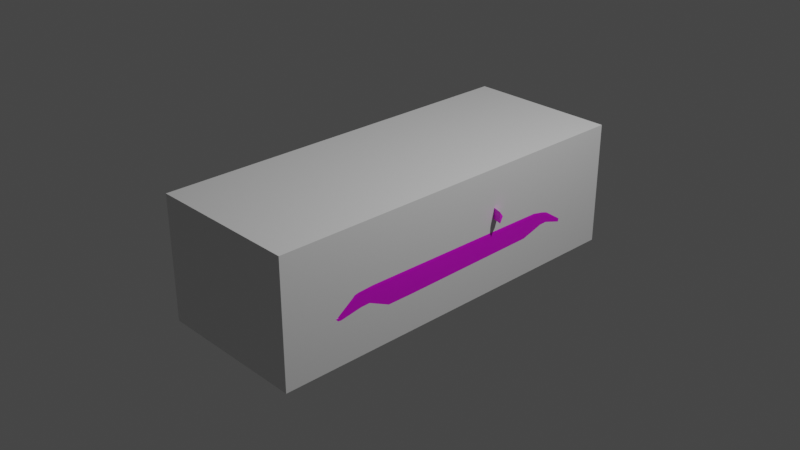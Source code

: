 # Source: cyborg.blend  (saved by Blender 3.4.6; exported with 4.5.12 LTS)
import bpy
from mathutils import Matrix  # noqa: F401  (used for matrix-valued properties, if any)

bpy.ops.wm.read_factory_settings(use_empty=True)
scene = bpy.context.scene
scene.name = 'Scene'

# ---- collections
col_collection = bpy.data.collections.new('Collection'); scene.collection.children.link(col_collection)

# ---- images (referenced by path relative to the original .blend; pixels are not part of the script)
import os
ASSET_DIR = os.environ.get("B2B_ASSET_DIR", "")  # directory of the original .blend (textures are referenced by path, not embedded)
HERE = os.path.dirname(os.path.abspath(__file__))  # packed textures are extracted next to this script under _unpacked/

def load_image(name, relpath, width, height, colorspace="sRGB"):
    """Load a texture the original file referenced (path relative to the .blend, or extracted next to this script)."""
    p = next((c for c in (os.path.join(HERE, relpath), os.path.join(ASSET_DIR, relpath)) if relpath and os.path.exists(c)), "")
    if p:
        img = bpy.data.images.load(p, check_existing=True)
        img.name = name
    else:  # same state as the original file: an image datablock whose file is absent (Cycles renders it pink)
        img = bpy.data.images.new(name, width, height)
        img.source = "FILE"
        img.filepath = "//" + (relpath or name)
    img.colorspace_settings.name = colorspace
    return img
img_mmgon_0_tga = load_image('mmgon_0.TGA', 'mmgon_0.TGA', 1024, 1024, 'sRGB')

# ---- materials (node trees are filled in below, after node groups)
mat_material = bpy.data.materials.new('Material')
mat_material.alpha_threshold = 0.0
mat_material.use_transparent_shadow = False
mat_material.roughness = 0.5
mat_material.line_color = (0.0, 0.0, 0.0, 1.0)
mat_material_001 = bpy.data.materials.new('Material.001')

# ---- node groups
ng_auto_smooth = bpy.data.node_groups.new('Auto Smooth', 'GeometryNodeTree')
_s = ng_auto_smooth.interface.new_socket(name='Geometry', in_out='OUTPUT', socket_type='NodeSocketGeometry')
_s = ng_auto_smooth.interface.new_socket(name='Geometry', in_out='INPUT', socket_type='NodeSocketGeometry')
_s = ng_auto_smooth.interface.new_socket(name='Angle', in_out='INPUT', socket_type='NodeSocketFloat')
_s.subtype = 'ANGLE'
_s.min_value = 0.0
_s.max_value = 3.142
ng_auto_smooth.is_modifier = True
_N = ng_auto_smooth.nodes; _L = ng_auto_smooth.links
n0 = _N.new('NodeGroupOutput'); n0.name = 'Group Output'; n0.location = (480, -100)
n1 = _N.new('NodeGroupInput'); n1.name = 'Group Input'; n1.location = (-420, -300)
n2 = _N.new('NodeGroupInput'); n2.name = 'Group Input.001'; n2.location = (-60, -100)
n3 = _N.new('GeometryNodeSetShadeSmooth'); n3.name = 'Set Shade Smooth'; n3.location = (120, -100)
n3.domain = 'EDGE'
n4 = _N.new('GeometryNodeSetShadeSmooth'); n4.name = 'Set Shade Smooth.001'; n4.location = (300, -100)
n5 = _N.new('GeometryNodeInputMeshEdgeAngle'); n5.name = 'Edge Angle'; n5.location = (-420, -220)
n6 = _N.new('GeometryNodeInputEdgeSmooth'); n6.name = 'Is Edge Smooth'; n6.location = (-60, -160)
n7 = _N.new('GeometryNodeInputShadeSmooth'); n7.name = 'Is Face Smooth'; n7.location = (-240, -340)
n8 = _N.new('FunctionNodeBooleanMath'); n8.name = 'Boolean Math'; n8.location = (-60, -220)
n9 = _N.new('FunctionNodeCompare'); n9.name = 'Compare'; n9.location = (-240, -180)
n9.operation = 'LESS_EQUAL'
_L.new(n5.outputs[0], n9.inputs[0])
_L.new(n4.outputs[0], n0.inputs[0])
_L.new(n1.outputs[1], n9.inputs[1])
_L.new(n9.outputs[0], n8.inputs[0])
_L.new(n7.outputs[0], n8.inputs[1])
_L.new(n2.outputs[0], n3.inputs[0])
_L.new(n6.outputs[0], n3.inputs[1])
_L.new(n3.outputs[0], n4.inputs[0])
_L.new(n8.outputs[0], n3.inputs[2])
n0.is_active_output = True

# ---- material node trees
mat_material.use_nodes = True; mat_material.node_tree.nodes.clear()
_N = mat_material.node_tree.nodes; _L = mat_material.node_tree.links
n0 = _N.new('ShaderNodeOutputMaterial'); n0.name = 'Material Output'; n0.location = (300, 300)
n1 = _N.new('ShaderNodeBsdfPrincipled'); n1.name = 'Principled BSDF'; n1.location = (10, 300)
n1.distribution = 'GGX'
n1.subsurface_method = 'RANDOM_WALK_SKIN'
n1.inputs[3].default_value = 1.45
n1.inputs[27].default_value = (0.0, 0.0, 0.0, 1.0)
n1.inputs[28].default_value = 1.0
_L.new(n1.outputs[0], n0.inputs[0])
n0.is_active_output = True
mat_material_001.use_nodes = True; mat_material_001.node_tree.nodes.clear()
_N = mat_material_001.node_tree.nodes; _L = mat_material_001.node_tree.links
n0 = _N.new('ShaderNodeBsdfPrincipled'); n0.name = 'Principled BSDF'; n0.location = (10, 300)
n0.distribution = 'GGX'
n0.subsurface_method = 'RANDOM_WALK_SKIN'
n0.inputs[3].default_value = 1.45
n0.inputs[27].default_value = (0.0, 0.0, 0.0, 1.0)
n0.inputs[28].default_value = 1.0
n1 = _N.new('ShaderNodeOutputMaterial'); n1.name = 'Material Output'; n1.location = (300, 300)
n2 = _N.new('ShaderNodeTexImage'); n2.name = 'Image Texture'; n2.location = (-363, 200)
n2.image = img_mmgon_0_tga
n2.interpolation = 'Closest'
n3 = _N.new('ShaderNodeMath'); n3.name = 'Math'; n3.location = (0, 0)
n3.hide = True
n3.operation = 'GREATER_THAN'
_L.new(n0.outputs[0], n1.inputs[0])
_L.new(n2.outputs[0], n0.inputs[0])
_L.new(n2.outputs[1], n3.inputs[0])
_L.new(n3.outputs[0], n0.inputs[4])
n1.is_active_output = True

# ---- world
world_world = bpy.data.worlds.new('World'); scene.world = world_world
world_world.use_nodes = True; world_world.node_tree.nodes.clear()
_N = world_world.node_tree.nodes; _L = world_world.node_tree.links
n0 = _N.new('ShaderNodeOutputWorld'); n0.name = 'World Output'; n0.location = (300, 300)
n1 = _N.new('ShaderNodeBackground'); n1.name = 'Background'; n1.location = (10, 300)
n1.inputs[0].default_value = (0.05088, 0.05088, 0.05088, 1.0)
_L.new(n1.outputs[0], n0.inputs[0])
n0.is_active_output = True
world_world.color = (0.05088, 0.05088, 0.05088)
world_world.use_sun_shadow = False
world_world.sun_shadow_jitter_overblur = 0.0

# ---- cameras
cam_camera = bpy.data.cameras.new('Camera')
cam_camera.clip_end = 100.0
cam_camera.ortho_scale = 7.314

# ---- lights
light_light = bpy.data.lights.new('Light', 'POINT')
light_light.transmission_factor = 0.0
light_light.energy = 1000.0
light_light.shadow_soft_size = 0.1
light_light.shadow_maximum_resolution = 0.006
light_light.use_absolute_resolution = True

# ---- meshes
me_cube = bpy.data.meshes.new('Cube')
me_cube.from_pydata([(1.0, 1.0, 1.0), (1.0, 1.0, -1.0), (1.0, -1.0, 1.0), (1.0, -1.0, -1.0), (-1.0, 1.0, 1.0), (-1.0, 1.0, -1.0), (-1.0, -1.0, 1.0), (-1.0, -1.0, -1.0)], [], [(0, 4, 6, 2), (3, 2, 6, 7), (7, 6, 4, 5), (5, 1, 3, 7), (1, 0, 2, 3), (5, 4, 0, 1)])
_uv = me_cube.uv_layers.new(name='UVMap')
_uv.uv.foreach_set('vector', [0.625, 0.5, 0.875, 0.5, 0.875, 0.75, 0.625, 0.75, 0.375, 0.75, 0.625, 0.75, 0.625, 1.0, 0.375, 1.0, 0.375, 0.0, 0.625, 0.0, 0.625, 0.25, 0.375, 0.25, 0.125, 0.5, 0.375, 0.5, 0.375, 0.75, 0.125, 0.75, 0.375, 0.5, 0.625, 0.5, 0.625, 0.75, 0.375, 0.75, 0.375, 0.25, 0.625, 0.25, 0.625, 0.5, 0.375, 0.5])
me_cube.materials.append(mat_material)
me_cube.use_mirror_vertex_groups = False
me_cube.update()
me_mmgon = bpy.data.meshes.new('mmgon')
me_mmgon.from_pydata([(53.4, 1.633, 107.0), (-53.4, 1.633, 107.0), (53.4, -0.133, 58.67), (-53.4, -0.133, 58.67), (57.07, 19.13, 61.0), (-57.07, 19.13, 61.0), (57.67, 32.67, 83.3), (-57.67, 32.67, 83.3), (56.83, 23.13, 101.0), (-56.83, 23.13, 101.0), (-53.47, -0.133, 83.3), (53.47, -0.133, 83.3), (53.5, -0.167, -58.87), (-53.5, -0.167, -58.87), (53.03, -1.9, -106.8), (-53.03, -1.9, -106.8), (56.83, 20.13, -102.8), (-56.83, 20.13, -102.8), (57.67, 30.87, -83.23), (-57.67, 30.87, -83.23), (57.07, 20.8, -63.57), (-57.07, 20.8, -63.57), (-53.3, -0.733, -83.23), (53.3, -0.733, -83.23), (47.4, 5.7, 120.6), (-47.4, 5.7, 120.6), (0.0, -1.867, -135.4), (-23.13, -1.867, -133.5), (23.13, -1.867, -133.5), (44.5, -1.867, -126.2), (-44.53, -1.867, -126.2), (0.0, 72.97, 83.3), (-47.8, 47.23, 99.7), (-52.2, 37.83, 106.8), (-51.83, 44.43, 34.3), (0.0, 48.87, 120.6), (-42.73, 47.9, 112.0), (-36.4, 71.2, 75.3), (0.0, 42.27, 127.2), (-52.53, 41.73, -50.67), (-41.4, 65.2, -19.03), (-37.77, 71.43, -7.433), (-36.6, 74.83, 33.37), (0.0, 77.53, 33.4), (-27.83, 31.7, 127.0), (-45.8, 31.7, 120.3), (-27.83, 39.13, 124.7), (-44.37, 42.27, 118.2), (0.0, 25.1, 129.2), (0.0, 39.13, 128.9), (0.0, 73.63, -12.27), (0.0, 39.0, -100.8), (-47.83, 36.63, -94.1), (0.0, 31.8, -123.1), (-44.03, 28.73, -122.0), (-24.17, 27.97, -129.7), (-53.5, 31.7, 106.8), (-53.57, 25.1, 111.4), (0.0, 23.13, 131.9), (0.0, 6.6, 129.2), (-25.4, 23.13, 130.4), (-45.83, 25.1, 121.4), (-47.73, 23.13, 123.1), (-52.53, 26.8, -111.0), (-53.63, 20.67, -111.0), (-22.07, 20.67, -132.7), (-44.53, 20.67, -125.2), (-55.17, 23.13, 113.9), (0.0, 44.93, -66.33), (0.0, 67.9, -25.5), (0.0, 20.67, -133.9), (47.83, 47.23, 99.7), (51.83, 44.43, 34.3), (52.23, 37.83, 106.8), (36.43, 71.2, 75.3), (42.73, 47.9, 112.0), (52.53, 41.73, -50.67), (41.4, 65.2, -19.03), (37.77, 71.43, -7.433), (36.6, 74.83, 33.37), (27.87, 31.7, 127.0), (27.87, 39.13, 124.7), (45.8, 31.7, 120.3), (44.37, 42.27, 118.2), (47.83, 36.63, -94.1), (44.03, 28.73, -122.0), (24.17, 27.97, -129.7), (53.5, 31.7, 106.8), (53.6, 25.1, 111.4), (25.43, 23.13, 130.4), (45.83, 25.1, 121.4), (47.73, 23.13, 123.1), (52.53, 26.8, -111.0), (53.63, 20.67, -111.0), (22.07, 20.67, -132.7), (44.53, 20.67, -125.2), (55.17, 23.13, 113.9), (-34.2, 72.73, 78.03), (-33.3, 71.0, 94.7), (-34.13, 73.0, 97.37), (-37.9, 65.73, 83.93), (0.0, 74.4, 84.33), (34.2, 72.73, 78.03), (33.3, 71.0, 94.7), (34.13, 73.0, 97.37), (37.9, 65.73, 83.93), (-46.1, 18.2, -127.7), (-23.17, 18.2, -135.6), (0.0, 18.2, -137.6), (23.17, 18.2, -135.6), (46.1, 18.2, -127.7), (0.0, 27.97, -130.6), (14.13, 74.3, 100.9), (-14.13, 74.3, 100.9), (-14.13, 71.97, 97.87), (14.13, 71.97, 97.87), (-29.9, 2.333, -53.83), (-29.9, 6.0, 110.6), (-29.9, 32.5, -102.6), (-29.9, 35.7, 59.0), (-29.9, 33.87, -62.5), (-29.9, 35.7, 100.9), (-29.9, 0.967, -113.1), (-29.9, 1.867, 52.13), (29.9, 2.333, -53.83), (29.9, 0.967, -113.1), (29.9, 32.5, -102.6), (29.9, 33.87, -62.5), (29.9, 6.0, 110.6), (29.9, 1.867, 52.13), (29.9, 35.7, 59.0), (29.9, 35.7, 100.9), (-52.13, 46.7, -41.17), (-62.43, 46.8, -36.6), (-64.23, 43.5, -32.13), (-52.37, 51.83, -35.57), (-63.43, 51.33, -32.53), (-50.37, 43.17, -35.97), (50.37, 43.17, -35.97), (52.13, 46.7, -41.17), (62.43, 46.8, -36.6), (64.23, 43.5, -32.13), (63.43, 51.33, -32.53), (52.37, 51.83, -35.57), (26.93, 1.333, 124.6), (26.93, 5.433, 124.6), (37.2, 1.333, 123.2), (37.2, 5.433, 123.2), (27.63, 2.033, 123.9), (27.63, 5.1, 121.2), (27.63, 5.1, 123.9), (27.63, 2.033, 110.9), (36.5, 2.033, 122.5), (36.5, 5.1, 119.8), (36.5, 5.1, 122.5), (36.5, 2.033, 109.6), (-44.26, 28.74, -122.1), (-24.29, 27.98, -129.9), (-52.81, 26.81, -111.1), (-53.91, 20.66, -111.1), (-22.18, 20.66, -132.9), (-44.77, 20.66, -125.3), (44.26, 28.74, -122.1), (24.29, 27.98, -129.9), (52.81, 26.81, -111.1), (53.91, 20.66, -111.1), (22.18, 20.66, -132.9), (44.77, 20.66, -125.3), (-52.54, 37.84, 106.8), (-28.02, 31.69, 127.1), (-46.1, 31.69, 120.4), (-28.02, 39.14, 124.8), (-44.66, 42.28, 118.2), (-53.85, 31.69, 106.8), (52.58, 37.84, 106.8), (28.05, 31.69, 127.1), (28.05, 39.14, 124.8), (46.1, 31.69, 120.4), (44.66, 42.28, 118.2), (53.85, 31.69, 106.8)], [], [(117, 121, 119, 123), (116, 120, 118, 122), (128, 129, 130, 131), (124, 125, 126, 127), (18, 19, 17, 16), (19, 18, 20, 21), (6, 7, 5, 4), (7, 6, 8, 9), (12, 13, 21, 20), (0, 1, 9, 8), (2, 4, 5, 3), (15, 14, 16, 17), (13, 12, 2, 3), (14, 15, 30, 29), (29, 30, 27, 28), (25, 1, 0, 24), (139, 138, 143), (140, 142, 141), (137, 132, 135), (136, 133, 134), (101, 114, 97), (101, 102, 115), (98, 97, 114), (17, 64, 15), (25, 67, 1), (8, 96, 0), (81, 49, 80), (46, 44, 49), (53, 86, 111), (95, 93, 110), (66, 106, 64), (103, 115, 102), (105, 74, 104), (105, 103, 74), (104, 103, 105), (102, 104, 74), (102, 74, 103), (101, 113, 112), (115, 114, 101), (100, 99, 37), (100, 37, 98), (99, 100, 98), (97, 37, 99), (97, 98, 37), (59, 25, 24), (49, 81, 38), (81, 83, 38), (24, 89, 59), (16, 92, 18), (91, 24, 96), (8, 88, 96), (84, 92, 85), (58, 89, 48), (96, 24, 0), (84, 76, 18), (84, 18, 92), (48, 90, 80), (82, 80, 90), (83, 73, 75), (8, 6, 87), (73, 71, 75), (14, 93, 16), (92, 16, 93), (91, 89, 24), (91, 90, 89), (90, 48, 89), (58, 59, 89), (87, 6, 73), (88, 8, 87), (86, 53, 85), (49, 48, 80), (76, 77, 72), (71, 73, 6), (71, 74, 75), (72, 71, 6), (55, 53, 111), (49, 38, 46), (25, 59, 60), (17, 19, 63), (62, 67, 25), (9, 67, 57), (52, 54, 63), (58, 48, 60), (9, 1, 67), (52, 19, 39), (52, 63, 19), (48, 44, 61), (45, 61, 44), (47, 36, 33), (9, 56, 7), (47, 46, 38), (33, 36, 32), (63, 64, 17), (62, 25, 60), (62, 60, 61), (61, 60, 48), (58, 60, 59), (56, 33, 7), (57, 56, 9), (55, 54, 53), (44, 48, 49), (39, 34, 40), (32, 34, 7), (32, 36, 37), (33, 32, 7), (26, 28, 27), (146, 147, 145, 144), (152, 155, 153, 154), (148, 150, 149, 151), (154, 153, 149, 150), (141, 142, 143, 138), (142, 140, 139, 143), (138, 139, 140, 141), (134, 137, 135, 136), (136, 135, 132, 133), (137, 134, 133, 132), (115, 112, 113, 114), (95, 85, 92, 93), (85, 95, 94, 86), (66, 64, 63, 54), (54, 55, 65, 66), (87, 73, 83, 82), (83, 81, 80, 82), (56, 45, 47, 33), (47, 45, 44, 46), (99, 98, 114, 113), (103, 104, 112, 115), (104, 102, 101, 112), (97, 99, 113, 101), (29, 110, 93, 14), (39, 19, 7, 34), (18, 76, 72, 6), (70, 65, 55, 111), (66, 65, 107, 106), (65, 70, 108, 107), (70, 94, 109, 108), (94, 95, 110, 109), (7, 19, 21, 5), (115, 112, 113, 114), (29, 28, 109, 110), (94, 70, 111, 86), (28, 26, 108, 109), (96, 88, 90, 91), (50, 78, 77, 69), (76, 68, 69, 77), (76, 84, 51, 68), (82, 90, 88, 87), (172, 170, 169, 171), (173, 170, 172, 168), (4, 2, 12, 20), (51, 84, 85, 53), (79, 78, 50, 43), (74, 71, 72, 79), (77, 78, 79, 72), (18, 6, 4, 20), (38, 83, 75, 35), (31, 35, 75, 74), (74, 79, 43, 31), (27, 30, 106, 107), (26, 27, 107, 108), (57, 67, 62, 61), (41, 50, 69, 40), (39, 40, 69, 68), (39, 68, 51, 52), (61, 45, 56, 57), (178, 176, 175, 177), (179, 174, 178, 177), (15, 64, 106, 30), (52, 51, 53, 54), (42, 43, 50, 41), (32, 37, 42, 34), (42, 41, 40, 34), (21, 13, 3, 5), (36, 47, 38, 35), (35, 31, 37, 36), (42, 37, 31, 43), (14, 16, 18, 23), (13, 21, 19, 22), (17, 15, 22, 19), (23, 18, 20, 12), (2, 4, 6, 11), (1, 9, 7, 10), (5, 3, 10, 7), (11, 6, 8, 0), (167, 162, 164, 165), (162, 167, 166, 163), (161, 159, 158, 156), (156, 157, 160, 161)])
me_mmgon.polygons.foreach_set('use_smooth', [True] * 188)
_uv = me_mmgon.uv_layers.new(name='UVMap')
_uv.uv.foreach_set('vector', [0.031, 0.0, 0.031, 0.031, 0.0, 0.031, 0.0, 0.0, 0.031, 0.0, 0.031, 0.031, 0.0, 0.031, 0.0, 0.0, 0.031, 0.0, 0.031, 0.031, 0.0, 0.031, 0.0, 0.0, 0.031, 0.0, 0.031, 0.031, 0.0, 0.031, 0.0, 0.0, 0.031, 0.0, 0.031, 0.031, 0.0, 0.031, 0.0, 0.0, 0.031, 0.0, 0.031, 0.031, 0.0, 0.031, 0.0, 0.0, 0.031, 0.0, 0.031, 0.031, 0.0, 0.031, 0.0, 0.0, 0.031, 0.0, 0.031, 0.031, 0.0, 0.031, 0.0, 0.0, 0.031, 0.0, 0.031, 0.031, 0.0, 0.031, 0.0, 0.0, 0.031, 0.0, 0.031, 0.031, 0.0, 0.031, 0.0, 0.0, 0.031, 0.0, 0.031, 0.031, 0.0, 0.031, 0.0, 0.0, 0.031, 0.0, 0.031, 0.031, 0.0, 0.031, 0.0, 0.0, 0.031, 0.0, 0.031, 0.031, 0.0, 0.031, 0.0, 0.0, 0.031, 0.0, 0.031, 0.031, 0.001883, 0.0324, 0.001883, 0.001404, 0.03265, 0.001404, 0.03265, 0.0324, 0.0, 0.0324, 0.0, 0.001404, 0.031, 0.0, 0.031, 0.031, 0.0, 0.031, 0.0, 0.0, 0.322, 0.914, 0.314, 0.898, 0.322, 0.937, 0.365, 0.914, 0.369, 0.933, 0.373, 0.898, 0.314, 0.898, 0.322, 0.914, 0.322, 0.937, 0.369, 0.933, 0.365, 0.914, 0.373, 0.898, 0.345, 0.98, 0.333, 0.949, 0.314, 0.996, 0.345, 0.98, 0.373, 0.996, 0.353, 0.949, 0.314, 0.957, 0.314, 0.996, 0.333, 0.949, 0.059, 0.71, 0.039, 0.714, 0.047, 0.627, 0.592, 0.659, 0.5724, 0.722, 0.561, 0.643, 0.545, 0.722, 0.5724, 0.722, 0.561, 0.643, 0.902, 0.694, 0.8, 0.694, 0.902, 0.659, 0.69, 0.694, 0.69, 0.659, 0.8, 0.694, 0.9988, 0.333, 0.886, 0.318, 0.9988, 0.314, 0.004, 0.714, 0.039, 0.714, 0.001883, 0.702, 0.004, 0.714, 0.001883, 0.702, 0.039, 0.714, 0.369, 0.957, 0.353, 0.949, 0.373, 0.996, 0.247, 0.49, 0.243, 0.4965, 0.235, 0.475, 0.373, 0.98, 0.369, 0.957, 0.373, 0.9985, 0.373, 0.949, 0.369, 0.957, 0.373, 0.98, 0.235, 0.498, 0.235, 0.475, 0.243, 0.4965, 0.373, 0.996, 0.373, 0.9985, 0.369, 0.957, 0.125, 0.49, 0.078, 0.471, 0.169, 0.471, 0.353, 0.949, 0.333, 0.949, 0.345, 0.98, 0.0, 0.49, 0.012, 0.475, 0.004, 0.4965, 0.314, 0.98, 0.314, 0.9985, 0.314, 0.957, 0.314, 0.949, 0.314, 0.98, 0.314, 0.957, 0.012, 0.498, 0.004, 0.4965, 0.012, 0.475, 0.314, 0.996, 0.314, 0.957, 0.314, 0.9985, 0.204, 0.51, 0.027, 0.502, 0.376, 0.502, 0.8, 0.694, 0.902, 0.694, 0.8, 0.706, 0.902, 0.694, 0.965, 0.706, 0.8, 0.706, 0.376, 0.502, 0.294, 0.612, 0.204, 0.51, 0.059, 0.71, 0.039, 0.737, 0.106, 0.749, 0.376, 0.612, 0.376, 0.502, 0.4025, 0.612, 0.545, 0.722, 0.573, 0.729, 0.5724, 0.722, 0.078, 0.773, 0.039, 0.737, 0.012, 0.741, 0.204, 0.612, 0.294, 0.612, 0.204, 0.624, 0.5724, 0.722, 0.592, 0.659, 0.561, 0.643, 0.078, 0.773, 0.184, 0.788, 0.106, 0.749, 0.078, 0.773, 0.106, 0.749, 0.039, 0.737, 0.8, 0.627, 0.973, 0.627, 0.902, 0.659, 0.973, 0.659, 0.902, 0.659, 0.973, 0.627, 0.965, 0.706, 0.996, 0.686, 0.961, 0.729, 0.545, 0.722, 0.502, 0.757, 0.561, 0.753, 0.561, 0.776, 0.541, 0.812, 0.573, 0.812, 0.047, 0.627, 0.039, 0.714, 0.059, 0.71, 0.039, 0.737, 0.059, 0.71, 0.039, 0.714, 0.376, 0.612, 0.294, 0.612, 0.376, 0.502, 0.376, 0.612, 0.373, 0.624, 0.294, 0.612, 0.373, 0.624, 0.204, 0.624, 0.294, 0.612, 0.204, 0.612, 0.204, 0.51, 0.294, 0.612, 0.561, 0.753, 0.502, 0.757, 0.561, 0.776, 0.573, 0.729, 0.545, 0.722, 0.561, 0.753, 0.886, 0.318, 0.9988, 0.333, 0.792, 0.333, 0.8, 0.694, 0.8, 0.627, 0.902, 0.659, 0.502, 0.502, 0.596, 0.592, 0.761, 0.51, 0.541, 0.812, 0.561, 0.776, 0.502, 0.757, 0.965, 0.522, 0.886, 0.6105, 1.0, 0.525, 0.384, 0.8, 0.541, 0.812, 0.502, 0.757, 0.886, 0.318, 0.9988, 0.333, 0.9988, 0.314, 0.8, 0.694, 0.8, 0.706, 0.69, 0.694, 0.027, 0.502, 0.204, 0.51, 0.11, 0.612, 0.059, 0.71, 0.106, 0.749, 0.039, 0.737, 0.024, 0.612, 0.003615, 0.612, 0.027, 0.502, 0.545, 0.722, 0.5724, 0.722, 0.573, 0.729, 0.078, 0.773, 0.012, 0.741, 0.039, 0.737, 0.204, 0.612, 0.204, 0.624, 0.11, 0.612, 0.545, 0.722, 0.561, 0.643, 0.5724, 0.722, 0.078, 0.773, 0.106, 0.749, 0.184, 0.788, 0.078, 0.773, 0.039, 0.737, 0.106, 0.749, 0.8, 0.627, 0.69, 0.659, 0.624, 0.627, 0.624, 0.659, 0.624, 0.627, 0.69, 0.659, 0.627, 0.706, 0.635, 0.729, 0.6, 0.686, 0.545, 0.722, 0.561, 0.753, 0.502, 0.757, 0.627, 0.706, 0.69, 0.694, 0.8, 0.706, 0.561, 0.776, 0.573, 0.812, 0.541, 0.812, 0.039, 0.737, 0.039, 0.714, 0.059, 0.71, 0.024, 0.612, 0.027, 0.502, 0.11, 0.612, 0.024, 0.612, 0.11, 0.612, 0.031, 0.624, 0.031, 0.624, 0.11, 0.612, 0.204, 0.624, 0.204, 0.612, 0.11, 0.612, 0.204, 0.51, 0.561, 0.753, 0.561, 0.776, 0.502, 0.757, 0.573, 0.729, 0.561, 0.753, 0.545, 0.722, 0.886, 0.318, 0.792, 0.333, 0.9988, 0.333, 0.69, 0.659, 0.8, 0.627, 0.8, 0.694, 0.502, 0.502, 0.761, 0.51, 0.596, 0.592, 0.541, 0.812, 0.384, 0.8, 0.502, 0.757, 0.965, 0.522, 1.0, 0.525, 0.886, 0.6105, 0.561, 0.776, 0.541, 0.812, 0.502, 0.757, 0.251, 0.345, 0.122, 0.3464, 0.376, 0.3464, 0.459, 0.6, 0.459, 0.624, 0.408, 0.624, 0.408, 0.6, 0.408, 0.553, 0.463, 0.553, 0.42, 0.565, 0.408, 0.565, 0.463, 0.553, 0.463, 0.565, 0.451, 0.565, 0.408, 0.553, 0.439, 0.584, 0.439, 0.592, 0.408, 0.588, 0.408, 0.58, 0.682, 0.525, 0.678, 0.549, 0.62, 0.549, 0.612, 0.525, 0.369, 0.933, 0.365, 0.914, 0.322, 0.914, 0.322, 0.937, 0.314, 0.898, 0.322, 0.914, 0.365, 0.914, 0.373, 0.898, 0.612, 0.525, 0.682, 0.525, 0.675, 0.549, 0.616, 0.549, 0.369, 0.933, 0.322, 0.937, 0.322, 0.914, 0.365, 0.914, 0.314, 0.898, 0.373, 0.898, 0.365, 0.914, 0.322, 0.914, 0.353, 0.949, 0.353, 0.941, 0.333, 0.941, 0.333, 0.949, 0.004, 0.714, 0.012, 0.741, 0.039, 0.737, 0.039, 0.714, 0.376, 1.0, 0.376, 0.941, 0.502, 0.941, 0.49, 1.0, 0.004, 0.714, 0.039, 0.714, 0.039, 0.737, 0.012, 0.741, 0.376, 1.0, 0.49, 1.0, 0.502, 0.941, 0.376, 0.941, 0.9994, 0.659, 0.996, 0.686, 0.965, 0.706, 0.973, 0.659, 0.965, 0.706, 0.902, 0.694, 0.902, 0.659, 0.973, 0.659, 0.596, 0.659, 0.624, 0.659, 0.627, 0.706, 0.6, 0.686, 0.627, 0.706, 0.624, 0.659, 0.69, 0.659, 0.69, 0.694, 0.314, 0.949, 0.314, 0.957, 0.333, 0.949, 0.333, 0.941, 0.369, 0.957, 0.373, 0.949, 0.353, 0.941, 0.353, 0.949, 0.235, 0.475, 0.235, 0.498, 0.125, 0.49, 0.169, 0.471, 0.012, 0.498, 0.012, 0.475, 0.078, 0.471, 0.125, 0.49, 0.001883, 0.6284, 0.001883, 0.702, 0.039, 0.714, 0.047, 0.627, 0.184, 0.788, 0.106, 0.749, 0.502, 0.757, 0.384, 0.8, 0.106, 0.749, 0.184, 0.788, 0.384, 0.8, 0.502, 0.757, 0.624, 0.941, 0.502, 0.941, 0.49, 1.0, 0.624, 1.0, 0.49, 0.467, 0.369, 0.467, 0.376, 0.455, 0.4961, 0.455, 0.369, 0.467, 0.251, 0.467, 0.251, 0.455, 0.376, 0.455, 0.251, 0.467, 0.129, 0.467, 0.122, 0.455, 0.251, 0.455, 0.129, 0.467, 0.008, 0.467, 0.001883, 0.455, 0.122, 0.455, 0.502, 0.757, 0.106, 0.749, 0.153, 0.714, 0.451, 0.706, 0.686, 0.412, 0.686, 0.42, 0.502, 0.42, 0.502, 0.412, 0.009823, 0.3464, 0.122, 0.3464, 0.122, 0.455, 0.001883, 0.455, 0.502, 0.941, 0.624, 0.941, 0.624, 1.0, 0.49, 1.0, 0.122, 0.3464, 0.251, 0.345, 0.251, 0.455, 0.122, 0.455, 0.4025, 0.612, 0.4, 0.624, 0.373, 0.624, 0.376, 0.612, 0.812, 0.9985, 0.678, 0.9985, 0.663, 0.961, 0.812, 0.961, 0.627, 0.827, 0.812, 0.816, 0.812, 0.961, 0.663, 0.961, 0.753, 0.498, 0.773, 0.4, 0.9988, 0.384, 0.9988, 0.463, 0.973, 0.659, 0.973, 0.627, 0.9994, 0.627, 0.9994, 0.659, 0.565, 0.498, 0.557, 0.424, 0.686, 0.424, 0.686, 0.478, 0.502, 0.424, 0.557, 0.424, 0.565, 0.498, 0.51, 0.471, 0.451, 0.706, 0.447, 0.635, 0.165, 0.635, 0.153, 0.714, 0.9988, 0.384, 0.773, 0.4, 0.792, 0.333, 0.9988, 0.333, 0.494, 0.486, 0.498, 0.4965, 0.373, 0.4965, 0.376, 0.486, 0.886, 0.6105, 0.965, 0.522, 0.761, 0.51, 0.757, 0.624, 0.596, 0.592, 0.631, 0.6105, 0.757, 0.624, 0.761, 0.51, 0.106, 0.749, 0.502, 0.757, 0.451, 0.706, 0.153, 0.714, 0.8, 0.706, 0.965, 0.706, 0.961, 0.729, 0.8, 0.733, 0.816, 0.9985, 0.816, 0.816, 1.0, 0.82, 0.973, 0.9985, 0.494, 0.4695, 0.494, 0.486, 0.376, 0.486, 0.376, 0.4695, 0.376, 0.3464, 0.4882, 0.3464, 0.4961, 0.455, 0.376, 0.455, 0.251, 0.345, 0.376, 0.3464, 0.376, 0.455, 0.251, 0.455, 0.004, 0.624, 0.003615, 0.612, 0.024, 0.612, 0.031, 0.624, 0.678, 0.9985, 0.812, 0.9985, 0.812, 0.961, 0.667, 0.961, 0.627, 0.827, 0.667, 0.961, 0.812, 0.961, 0.812, 0.816, 0.753, 0.498, 0.9988, 0.463, 0.9988, 0.384, 0.773, 0.4, 0.624, 0.627, 0.624, 0.659, 0.596, 0.659, 0.596, 0.627, 0.565, 0.498, 0.686, 0.478, 0.686, 0.424, 0.557, 0.424, 0.502, 0.424, 0.51, 0.471, 0.565, 0.498, 0.557, 0.424, 0.047, 0.627, 0.039, 0.714, 0.001883, 0.702, 0.001883, 0.6284, 0.773, 0.4, 0.9988, 0.384, 0.9988, 0.333, 0.792, 0.333, 0.255, 0.486, 0.376, 0.486, 0.373, 0.4965, 0.251, 0.4965, 0.965, 0.522, 0.886, 0.6105, 0.757, 0.624, 0.761, 0.51, 0.757, 0.624, 0.631, 0.6105, 0.596, 0.592, 0.761, 0.51, 0.153, 0.714, 0.165, 0.635, 0.447, 0.635, 0.451, 0.706, 0.635, 0.729, 0.627, 0.706, 0.8, 0.706, 0.8, 0.733, 0.816, 0.816, 0.816, 0.9985, 0.973, 0.9985, 1.0, 0.82, 0.255, 0.486, 0.255, 0.4695, 0.376, 0.4695, 0.376, 0.486, 0.047, 0.627, 0.059, 0.71, 0.106, 0.749, 0.106, 0.631, 0.165, 0.635, 0.153, 0.714, 0.106, 0.749, 0.106, 0.631, 0.059, 0.71, 0.047, 0.627, 0.106, 0.631, 0.106, 0.749, 0.106, 0.631, 0.106, 0.749, 0.153, 0.714, 0.165, 0.635, 0.447, 0.635, 0.451, 0.706, 0.502, 0.757, 0.502, 0.635, 0.561, 0.643, 0.545, 0.722, 0.502, 0.757, 0.502, 0.635, 0.451, 0.706, 0.447, 0.635, 0.502, 0.635, 0.502, 0.757, 0.502, 0.635, 0.502, 0.757, 0.545, 0.722, 0.561, 0.643, 0.847, 0.741, 0.847, 0.812, 0.788, 0.796, 0.784, 0.741, 0.847, 0.812, 0.847, 0.741, 1.0, 0.741, 0.984, 0.808, 0.847, 0.741, 0.784, 0.741, 0.788, 0.796, 0.847, 0.812, 0.847, 0.812, 0.984, 0.808, 1.0, 0.741, 0.847, 0.741])
me_mmgon.materials.append(mat_material_001)
me_mmgon.update()
me_mmgon_001 = bpy.data.meshes.new('mmgon.001')
me_mmgon_001.from_pydata([(41.73, 8.267, 13.97), (31.3, 6.2, 13.97), (41.7, -8.3, 13.97), (31.27, -6.233, 13.97), (35.37, -23.67, 13.97), (26.5, -17.73, 13.97), (23.63, -35.4, 13.97), (17.7, -26.53, 13.97), (8.267, -41.73, 13.97), (6.2, -31.3, 13.97), (-8.3, -41.73, 13.97), (-6.233, -31.3, 13.97), (-23.67, -35.4, 13.97), (-17.73, -26.53, 13.97), (-35.4, -23.67, 13.97), (-26.53, -17.73, 13.97), (-41.73, -8.3, 13.97), (-31.3, -6.233, 13.97), (-41.73, 8.267, 13.97), (-31.3, 6.2, 13.97), (-35.4, 23.63, 13.97), (-26.53, 17.7, 13.97), (-23.67, 35.37, 13.97), (-17.73, 26.5, 13.97), (-8.3, 41.73, 13.97), (-6.233, 31.3, 13.97), (8.267, 41.73, 13.97), (6.2, 31.3, 13.97), (23.63, 35.37, 13.97), (17.7, 26.5, 13.97), (35.37, 23.63, 13.97), (26.5, 17.7, 13.97), (41.73, 8.267, 13.97), (31.3, 6.2, 13.97), (41.73, 8.267, 13.97), (41.73, 8.267, -14.0), (35.37, 23.63, 13.97), (35.37, 23.63, -14.0), (23.63, 35.37, 13.97), (23.63, 35.37, -14.0), (8.267, 41.73, 13.97), (8.267, 41.73, -14.0), (-8.3, 41.73, 13.97), (-8.3, 41.73, -14.0), (-23.67, 35.37, 13.97), (-23.67, 35.37, -14.0), (-35.4, 23.63, 13.97), (-35.4, 23.63, -14.0), (-41.73, 8.267, 13.97), (-41.73, 8.267, -14.0), (-41.73, -8.3, 13.97), (-41.73, -8.3, -14.0), (-35.4, -23.67, 13.97), (-35.4, -23.67, -14.0), (-23.67, -35.4, 13.97), (-23.67, -35.4, -14.0), (-8.3, -41.73, 13.97), (-8.3, -41.73, -14.0), (8.267, -41.73, 13.97), (8.267, -41.73, -14.0), (23.63, -35.4, 13.97), (23.63, -35.4, -14.0), (35.37, -23.67, 13.97), (35.37, -23.67, -14.0), (41.7, -8.3, 13.97), (41.7, -8.3, -14.0), (41.73, 8.267, 13.97), (41.73, 8.267, -14.0), (41.73, 8.267, -14.0), (41.7, -8.3, -14.0), (35.37, 23.63, -14.0), (35.37, -23.67, -14.0), (23.63, 35.37, -14.0), (23.63, -35.4, -14.0), (8.267, 41.73, -14.0), (8.267, -41.73, -14.0), (-8.3, 41.73, -14.0), (-8.3, -41.73, -14.0), (-23.67, 35.37, -14.0), (-23.67, -35.4, -14.0), (-35.4, 23.63, -14.0), (-35.4, -23.67, -14.0), (-41.73, 8.267, -14.0), (-41.73, -8.3, -14.0), (-31.3, 31.3, 8.533), (31.3, 31.3, 8.533), (31.3, -31.3, 8.533), (-31.3, -31.3, 8.533)], [], [(0, 1, 3, 2), (2, 3, 5, 4), (4, 5, 7, 6), (6, 7, 9, 8), (8, 9, 11, 10), (10, 11, 13, 12), (12, 13, 15, 14), (14, 15, 17, 16), (16, 17, 19, 18), (18, 19, 21, 20), (20, 21, 23, 22), (22, 23, 25, 24), (24, 25, 27, 26), (26, 27, 29, 28), (28, 29, 31, 30), (30, 31, 33, 32), (34, 35, 37, 36), (36, 37, 39, 38), (38, 39, 41, 40), (40, 41, 43, 42), (42, 43, 45, 44), (44, 45, 47, 46), (46, 47, 49, 48), (48, 49, 51, 50), (50, 51, 53, 52), (52, 53, 55, 54), (54, 55, 57, 56), (56, 57, 59, 58), (58, 59, 61, 60), (60, 61, 63, 62), (62, 63, 65, 64), (64, 65, 67, 66), (68, 69, 71, 70), (70, 71, 73, 72), (72, 73, 75, 74), (74, 75, 77, 76), (76, 77, 79, 78), (78, 79, 81, 80), (80, 81, 83, 82), (85, 84, 87, 86)])
me_mmgon_001.polygons.foreach_set('use_smooth', [True] * 40)
_uv = me_mmgon_001.uv_layers.new(name='UVMap')
_uv.uv.foreach_set('vector', [0.031, 0.0, 0.031, 0.031, 0.0, 0.031, 0.0, 0.0, 0.031, 0.0, 0.031, 0.031, 0.0, 0.031, 0.0, 0.0, 0.031, 0.0, 0.031, 0.031, 0.0, 0.031, 0.0, 0.0, 0.031, 0.0, 0.031, 0.031, 0.0, 0.031, 0.0, 0.0, 0.031, 0.0, 0.031, 0.031, 0.0, 0.031, 0.0, 0.0, 0.031, 0.0, 0.031, 0.031, 0.0, 0.031, 0.0, 0.0, 0.031, 0.0, 0.031, 0.031, 0.0, 0.031, 0.0, 0.0, 0.031, 0.0, 0.031, 0.031, 0.0, 0.031, 0.0, 0.0, 0.031, 0.0, 0.031, 0.031, 0.0, 0.031, 0.0, 0.0, 0.031, 0.0, 0.031, 0.031, 0.0, 0.031, 0.0, 0.0, 0.031, 0.0, 0.031, 0.031, 0.0, 0.031, 0.0, 0.0, 0.031, 0.0, 0.031, 0.031, 0.0, 0.031, 0.0, 0.0, 0.031, 0.0, 0.031, 0.031, 0.0, 0.031, 0.0, 0.0, 0.031, 0.0, 0.031, 0.031, 0.0, 0.031, 0.0, 0.0, 0.031, 0.0, 0.031, 0.031, 0.0, 0.031, 0.0, 0.0, 0.031, 0.0, 0.031, 0.031, 0.0, 0.031, 0.0, 0.0, 0.031, 0.0, 0.031, 0.031, 0.0, 0.031, 0.0, 0.0, 0.031, 0.0, 0.031, 0.031, 0.0, 0.031, 0.0, 0.0, 0.031, 0.0, 0.031, 0.031, 0.0, 0.031, 0.0, 0.0, 0.031, 0.0, 0.031, 0.031, 0.0, 0.031, 0.0, 0.0, 0.031, 0.0, 0.031, 0.031, 0.0, 0.031, 0.0, 0.0, 0.031, 0.0, 0.031, 0.031, 0.0, 0.031, 0.0, 0.0, 0.031, 0.0, 0.031, 0.031, 0.0, 0.031, 0.0, 0.0, 0.031, 0.0, 0.031, 0.031, 0.0, 0.031, 0.0, 0.0, 0.031, 0.0, 0.031, 0.031, 0.0, 0.031, 0.0, 0.0, 0.031, 0.0, 0.031, 0.031, 0.0, 0.031, 0.0, 0.0, 0.031, 0.0, 0.031, 0.031, 0.0, 0.031, 0.0, 0.0, 0.031, 0.0, 0.031, 0.031, 0.0, 0.031, 0.0, 0.0, 0.031, 0.0, 0.031, 0.031, 0.0, 0.031, 0.0, 0.0, 0.031, 0.0, 0.031, 0.031, 0.0, 0.031, 0.0, 0.0, 0.031, 0.0, 0.031, 0.031, 0.0, 0.031, 0.0, 0.0, 0.031, 0.0, 0.031, 0.031, 0.0, 0.031, 0.0, 0.0, 0.031, 0.0, 0.031, 0.031, 0.0, 0.031, 0.0, 0.0, 0.031, 0.0, 0.031, 0.031, 0.0, 0.031, 0.0, 0.0, 0.031, 0.0, 0.031, 0.031, 0.0, 0.031, 0.0, 0.0, 0.031, 0.0, 0.031, 0.031, 0.0, 0.031, 0.0, 0.0, 0.031, 0.0, 0.031, 0.031, 0.0, 0.031, 0.0, 0.0, 0.031, 0.0, 0.031, 0.031, 0.0, 0.031, 0.0, 0.0, 0.031, 0.0, 0.031, 0.031, 0.0, 0.031, 0.0, 0.0, 0.184, 0.816, 0.184, 1.0, 0.0, 1.0, 0.0, 0.816])
me_mmgon_001.materials.append(mat_material_001)
me_mmgon_001.update()

# ---- objects
ob_cube = bpy.data.objects.new('Cube', me_cube)
ob_light = bpy.data.objects.new('Light', light_light)
ob_camera = bpy.data.objects.new('Camera', cam_camera)
ob_mmgon = bpy.data.objects.new('mmgon', me_mmgon)
ob_mmgon_001 = bpy.data.objects.new('mmgon.001', me_mmgon_001)

# ---- transforms, parenting, visibility, modifiers, constraints
ob_cube.location = (0.0, 0.0, 0.0)
ob_cube.scale = (0.84, 2.145, 0.68)
ob_cube.lock_rotations_4d = False
ob_cube.empty_display_type = 'ARROWS'
ob_cube.lineart.crease_threshold = 0.0
ob_light.location = (4.076, 1.005, 5.904)
ob_light.rotation_euler = (0.6503, 0.05522, 1.866)
ob_light.lock_rotations_4d = False
ob_light.empty_display_type = 'ARROWS'
ob_light.color = (0.0, 0.0, 0.0, 0.0)
ob_light.lineart.crease_threshold = 0.0
ob_camera.location = (7.359, -6.926, 4.958)
ob_camera.rotation_euler = (1.109, 0.0, 0.8149)
ob_camera.lock_rotations_4d = False
ob_camera.empty_display_type = 'ARROWS'
ob_camera.color = (0.0, 0.0, 0.0, 0.0)
ob_camera.display_type = 'WIRE'
ob_camera.lineart.crease_threshold = 0.0
ob_mmgon.location = (0.0, -0.02137, -0.5127)
ob_mmgon.rotation_euler = (1.571, -0.0, 0.0)
ob_mmgon.scale = (0.01487, 0.01487, 0.01487)
_m = ob_mmgon.modifiers.new('Auto Smooth', 'NODES')
_m.node_group = ng_auto_smooth
_gi = [s.identifier for s in ng_auto_smooth.interface.items_tree if s.item_type == 'SOCKET' and s.in_out == 'INPUT']
_m[_gi[1]] = 0.5236  # Angle
ob_mmgon_001.location = (0.0, -0.02137, -0.5127)
ob_mmgon_001.rotation_euler = (1.571, -0.0, 0.0)
ob_mmgon_001.scale = (0.01487, 0.01487, 0.01487)
_m = ob_mmgon_001.modifiers.new('Auto Smooth', 'NODES')
_m.node_group = ng_auto_smooth
_gi = [s.identifier for s in ng_auto_smooth.interface.items_tree if s.item_type == 'SOCKET' and s.in_out == 'INPUT']
_m[_gi[1]] = 0.5236  # Angle

# ---- collection membership
col_collection.objects.link(ob_cube)
col_collection.objects.link(ob_light)
col_collection.objects.link(ob_camera)
col_collection.objects.link(ob_mmgon)
col_collection.objects.link(ob_mmgon_001)

# ---- scene / render settings (as saved in the file)
scene.camera = ob_camera
scene.frame_start = 1; scene.frame_end = 250; scene.frame_set(1)
scene.render.engine = 'BLENDER_EEVEE_NEXT'
scene.cycles.sampling_pattern = 'TABULATED_SOBOL'
scene.cycles.use_light_tree = False
scene.view_settings.view_transform = 'Filmic'
bpy.context.view_layer.update()

